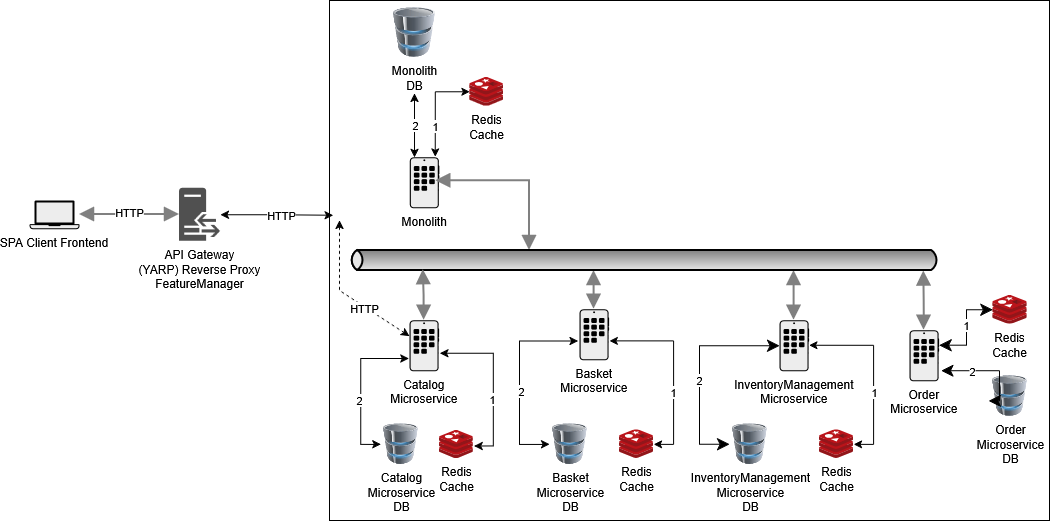

The diagram above was exported from draw.io. Its source (the exported page's mxGraphModel, read from the mxfile embedded in the PNG):
<mxGraphModel dx="1589" dy="853" grid="1" gridSize="10" guides="1" tooltips="1" connect="1" arrows="1" fold="1" page="1" pageScale="1" pageWidth="827" pageHeight="1169" math="0" shadow="0">
  <root>
    <mxCell id="0" />
    <mxCell id="1" parent="0" />
    <mxCell id="2" parent="1" style="rounded=0;whiteSpace=wrap;html=1;fillColor=none;movable=0;resizable=0;rotatable=0;deletable=0;editable=0;locked=1;connectable=0;" value="" vertex="1">
      <mxGeometry height="520" width="720" x="540" y="250" as="geometry" />
    </mxCell>
    <mxCell id="3" parent="1" style="shape=mxgraph.networks2.icon;aspect=fixed;fillColor=#EDEDED;strokeColor=#000000;gradientColor=#5B6163;network2IconShadow=1;network2bgFillColor=none;labelPosition=center;verticalLabelPosition=bottom;align=center;verticalAlign=top;network2Icon=mxgraph.networks2.laptop;network2IconW=1;network2IconH=0.5734;" value="SPA Client Frontend" vertex="1">
      <mxGeometry height="28.67" width="50" x="240" y="450" as="geometry" />
    </mxCell>
    <mxCell id="4" parent="1" style="sketch=0;pointerEvents=1;shadow=0;dashed=0;html=1;strokeColor=none;fillColor=#505050;labelPosition=center;verticalLabelPosition=bottom;verticalAlign=top;outlineConnect=0;align=center;shape=mxgraph.office.servers.reverse_proxy;" value="&lt;div&gt;API Gateway&lt;/div&gt;(YARP)&amp;nbsp;&lt;span style=&quot;background-color: transparent; color: light-dark(#000000, var(--ge-light-color, #ffffff));&quot;&gt;Reverse Proxy&lt;/span&gt;&lt;div&gt;&lt;div&gt;FeatureManager&lt;/div&gt;&lt;/div&gt;" vertex="1">
      <mxGeometry height="53" width="41" x="390" y="437.84" as="geometry" />
    </mxCell>
    <mxCell id="5" edge="1" parent="1" source="7" style="edgeStyle=orthogonalEdgeStyle;rounded=0;orthogonalLoop=1;jettySize=auto;html=1;entryX=0.5;entryY=1;entryDx=0;entryDy=0;defaultLabelBackgroundColor=gap;startArrow=classic;startFill=1;exitX=0.157;exitY=0;exitDx=0;exitDy=0;exitPerimeter=0;movable=1;resizable=1;rotatable=1;deletable=1;editable=1;locked=0;connectable=1;" target="29">
      <mxGeometry relative="1" as="geometry" />
    </mxCell>
    <mxCell id="6" connectable="0" parent="5" style="edgeLabel;html=1;align=center;verticalAlign=middle;resizable=1;points=[];defaultLabelBackgroundColor=gap;movable=1;rotatable=1;deletable=1;editable=1;locked=0;connectable=1;" value="2" vertex="1">
      <mxGeometry relative="1" x="-0.1839" as="geometry">
        <mxPoint y="-6" as="offset" />
      </mxGeometry>
    </mxCell>
    <mxCell id="7" parent="1" style="shape=mxgraph.networks2.icon;aspect=fixed;fillColor=#EDEDED;strokeColor=#000000;gradientColor=#5B6163;network2IconShadow=1;network2bgFillColor=none;labelPosition=center;verticalLabelPosition=bottom;align=center;verticalAlign=top;network2Icon=mxgraph.networks2.application;network2IconXOffset=0.0048;network2IconYOffset=-0.0000;network2IconW=0.5927;network2IconH=1.02;movable=1;resizable=1;rotatable=1;deletable=1;editable=1;locked=0;connectable=1;" value="Monolith" vertex="1">
      <mxGeometry height="51" width="29.635" x="620.36" y="406.84000000000003" as="geometry" />
    </mxCell>
    <mxCell id="8" edge="1" parent="1" source="14" style="edgeStyle=orthogonalEdgeStyle;rounded=0;orthogonalLoop=1;jettySize=auto;html=1;defaultLabelBackgroundColor=gap;startArrow=classic;startFill=1;exitX=1.021;exitY=0.647;exitDx=0;exitDy=0;exitPerimeter=0;entryX=1.025;entryY=0.559;entryDx=0;entryDy=0;entryPerimeter=0;movable=1;resizable=1;rotatable=1;deletable=1;editable=1;locked=0;connectable=1;" target="41" value="">
      <mxGeometry relative="1" as="geometry" />
    </mxCell>
    <mxCell id="9" connectable="0" parent="8" style="edgeLabel;html=1;align=center;verticalAlign=middle;resizable=1;points=[];defaultLabelBackgroundColor=gap;movable=1;rotatable=1;deletable=1;editable=1;locked=0;connectable=1;" value="1" vertex="1">
      <mxGeometry relative="1" x="-0.3568" y="1" as="geometry">
        <mxPoint x="-2" y="46" as="offset" />
      </mxGeometry>
    </mxCell>
    <mxCell id="10" edge="1" parent="1" source="14" style="edgeStyle=orthogonalEdgeStyle;rounded=0;orthogonalLoop=1;jettySize=auto;html=1;entryX=0;entryY=0.5;entryDx=0;entryDy=0;defaultLabelBackgroundColor=gap;exitX=-0.021;exitY=0.747;exitDx=0;exitDy=0;exitPerimeter=0;startArrow=classic;startFill=1;movable=1;resizable=1;rotatable=1;deletable=1;editable=1;locked=0;connectable=1;" target="30">
      <mxGeometry relative="1" x="0.1619" as="geometry" />
    </mxCell>
    <mxCell id="11" connectable="0" parent="10" style="edgeLabel;html=1;align=center;verticalAlign=middle;resizable=1;points=[];defaultLabelBackgroundColor=gap;movable=1;rotatable=1;deletable=1;editable=1;locked=0;connectable=1;" value="2" vertex="1">
      <mxGeometry relative="1" x="-0.3134" y="-2" as="geometry">
        <mxPoint y="37" as="offset" />
      </mxGeometry>
    </mxCell>
    <mxCell id="12" edge="1" parent="1" style="rounded=0;orthogonalLoop=1;jettySize=auto;html=1;defaultLabelBackgroundColor=page;startArrow=classic;startFill=1;dashed=1;" target="14">
      <mxGeometry relative="1" as="geometry">
        <Array as="points">
          <mxPoint x="550" y="540" />
        </Array>
        <mxPoint x="550" y="470" as="sourcePoint" />
      </mxGeometry>
    </mxCell>
    <mxCell id="13" connectable="0" parent="12" style="edgeLabel;html=1;align=center;verticalAlign=middle;resizable=0;points=[];inheritText=1;defaultLabelBackgroundColor=page;" value="HTTP" vertex="1">
      <mxGeometry relative="1" x="-0.3437" y="-1" as="geometry">
        <mxPoint x="25" y="37" as="offset" />
      </mxGeometry>
    </mxCell>
    <mxCell id="14" parent="1" style="shape=mxgraph.networks2.icon;aspect=fixed;fillColor=#EDEDED;strokeColor=#000000;gradientColor=#5B6163;network2IconShadow=1;network2bgFillColor=none;labelPosition=center;verticalLabelPosition=bottom;align=center;verticalAlign=top;network2Icon=mxgraph.networks2.application;network2IconXOffset=0.0048;network2IconYOffset=-0.0000;network2IconW=0.5927;network2IconH=1.02;movable=1;resizable=1;rotatable=1;deletable=1;editable=1;locked=0;connectable=1;" value="Catalog&#10;Microservice" vertex="1">
      <mxGeometry height="51" width="29.635" x="620" y="569.8399999999999" as="geometry" />
    </mxCell>
    <mxCell id="15" edge="1" parent="1" source="4" style="edgeStyle=orthogonalEdgeStyle;rounded=0;orthogonalLoop=1;jettySize=auto;html=1;startArrow=classic;startFill=1;entryX=0.005;entryY=0.413;entryDx=0;entryDy=0;entryPerimeter=0;" target="2">
      <mxGeometry relative="1" x="0.1393" as="geometry">
        <mxPoint x="550" y="464.3" as="targetPoint" />
      </mxGeometry>
    </mxCell>
    <mxCell id="16" connectable="0" parent="15" style="edgeLabel;html=1;align=center;verticalAlign=middle;resizable=0;points=[];defaultLabelBackgroundColor=gap;" value="HTTP" vertex="1">
      <mxGeometry relative="1" x="-0.0856" y="-1" as="geometry">
        <mxPoint x="8" y="-1" as="offset" />
      </mxGeometry>
    </mxCell>
    <mxCell id="17" parent="1" style="shape=mxgraph.networks2.icon;aspect=fixed;fillColor=#EDEDED;strokeColor=#000000;gradientColor=#5B6163;network2IconShadow=1;network2bgFillColor=none;labelPosition=center;verticalLabelPosition=bottom;align=center;verticalAlign=top;network2Icon=mxgraph.networks2.application;network2IconXOffset=0.0048;network2IconYOffset=-0.0000;network2IconW=0.5927;network2IconH=1.02;movable=1;resizable=1;rotatable=1;deletable=1;editable=1;locked=0;connectable=1;" value="InventoryManagement&#10;Microservice" vertex="1">
      <mxGeometry height="51" width="29.635" x="990" y="569.8399999999999" as="geometry" />
    </mxCell>
    <mxCell id="18" parent="1" style="shape=mxgraph.networks2.icon;aspect=fixed;fillColor=#EDEDED;strokeColor=#000000;gradientColor=#5B6163;network2IconShadow=1;network2bgFillColor=none;labelPosition=center;verticalLabelPosition=bottom;align=center;verticalAlign=top;network2Icon=mxgraph.networks2.application;network2IconXOffset=0.0048;network2IconYOffset=-0.0000;network2IconW=0.5927;network2IconH=1.02;movable=1;resizable=1;rotatable=1;deletable=1;editable=1;locked=0;connectable=1;" value="Order&#10;Microservice" vertex="1">
      <mxGeometry height="51" width="29.635" x="1120" y="579.84" as="geometry" />
    </mxCell>
    <mxCell id="19" edge="1" parent="1" source="21" style="edgeStyle=orthogonalEdgeStyle;rounded=0;orthogonalLoop=1;jettySize=auto;html=1;entryX=0;entryY=0.5;entryDx=0;entryDy=0;defaultLabelBackgroundColor=gap;startArrow=classic;startFill=1;movable=1;resizable=1;rotatable=1;deletable=1;editable=1;locked=0;connectable=1;exitX=-0.045;exitY=0.622;exitDx=0;exitDy=0;exitPerimeter=0;" target="31">
      <mxGeometry relative="1" x="0.0089" as="geometry">
        <Array as="points">
          <mxPoint x="730" y="590.4" />
          <mxPoint x="730" y="693.8" />
        </Array>
        <mxPoint x="770" y="590" as="sourcePoint" />
      </mxGeometry>
    </mxCell>
    <mxCell id="20" connectable="0" parent="19" style="edgeLabel;html=1;align=center;verticalAlign=middle;resizable=1;points=[];defaultLabelBackgroundColor=gap;movable=1;rotatable=1;deletable=1;editable=1;locked=0;connectable=1;" value="2" vertex="1">
      <mxGeometry relative="1" x="0.13" y="1" as="geometry">
        <mxPoint as="offset" />
      </mxGeometry>
    </mxCell>
    <mxCell id="21" parent="1" style="shape=mxgraph.networks2.icon;aspect=fixed;fillColor=#EDEDED;strokeColor=#000000;gradientColor=#5B6163;network2IconShadow=1;network2bgFillColor=none;labelPosition=center;verticalLabelPosition=bottom;align=center;verticalAlign=top;network2Icon=mxgraph.networks2.application;network2IconXOffset=0.0048;network2IconYOffset=-0.0000;network2IconW=0.5927;network2IconH=1.02;movable=1;resizable=1;rotatable=1;deletable=1;editable=1;locked=0;connectable=1;" value="Basket&#10;Microservice" vertex="1">
      <mxGeometry height="51" width="29.635" x="790" y="558.67" as="geometry" />
    </mxCell>
    <mxCell id="22" edge="1" parent="1" source="18" style="strokeWidth=2;rounded=0;endArrow=block;startArrow=block;startSize=10;endSize=10;dashed=0;html=1;strokeColor=#808080;entryX=0.02;entryY=-0.021;entryDx=0;entryDy=0;entryPerimeter=0;exitX=0.493;exitY=0;exitDx=0;exitDy=0;exitPerimeter=0;edgeStyle=orthogonalEdgeStyle;movable=1;resizable=1;rotatable=1;deletable=1;editable=1;locked=0;connectable=1;" value="">
      <mxGeometry relative="1" x="0.1582" as="geometry">
        <mxPoint x="250" y="910" as="sourcePoint" />
        <mxPoint x="1134.1999999999998" y="520.4200000000001" as="targetPoint" />
      </mxGeometry>
    </mxCell>
    <mxCell id="23" edge="1" parent="1" source="17" style="strokeWidth=2;rounded=0;endArrow=block;startArrow=block;startSize=10;endSize=10;dashed=0;html=1;strokeColor=#808080;exitX=0.493;exitY=0;exitDx=0;exitDy=0;exitPerimeter=0;edgeStyle=orthogonalEdgeStyle;movable=1;resizable=1;rotatable=1;deletable=1;editable=1;locked=0;connectable=1;" value="">
      <mxGeometry relative="1" x="0.1577" as="geometry">
        <mxPoint x="570" y="800" as="sourcePoint" />
        <mxPoint x="1004.5999999999999" y="520" as="targetPoint" />
      </mxGeometry>
    </mxCell>
    <mxCell id="24" edge="1" parent="1" source="7" style="edgeStyle=elbowEdgeStyle;strokeWidth=2;rounded=0;endArrow=block;startArrow=block;startSize=10;endSize=10;dashed=0;html=1;strokeColor=#808080;exitX=0.874;exitY=0.46;exitDx=0;exitDy=0;exitPerimeter=0;movable=1;resizable=1;rotatable=1;deletable=1;editable=1;locked=0;connectable=1;" target="26" value="">
      <mxGeometry relative="1" x="0.8436" as="geometry">
        <Array as="points">
          <mxPoint x="740" y="420" />
        </Array>
        <mxPoint x="450" y="380" as="sourcePoint" />
      </mxGeometry>
    </mxCell>
    <mxCell id="25" edge="1" parent="1" source="21" style="strokeWidth=2;rounded=0;endArrow=block;startArrow=block;startSize=10;endSize=10;dashed=0;html=1;strokeColor=#808080;exitX=0.493;exitY=0;exitDx=0;exitDy=0;exitPerimeter=0;edgeStyle=orthogonalEdgeStyle;movable=1;resizable=1;rotatable=1;deletable=1;editable=1;locked=0;connectable=1;" value="">
      <mxGeometry relative="1" x="0.3394" as="geometry">
        <mxPoint x="540" y="710" as="sourcePoint" />
        <mxPoint x="804.6" y="520" as="targetPoint" />
      </mxGeometry>
    </mxCell>
    <mxCell id="26" parent="1" style="strokeWidth=2;strokeColor=#000000;dashed=0;align=center;html=1;fontSize=8;shape=mxgraph.eip.messageChannel;channelColor1=#e6e6e6;channelColor2=#808080;rotation=-180;movable=1;resizable=1;rotatable=1;deletable=1;editable=1;locked=0;connectable=1;" value="" vertex="1">
      <mxGeometry height="20" width="590" x="560" y="500" as="geometry" />
    </mxCell>
    <mxCell id="27" edge="1" parent="1" style="edgeStyle=elbowEdgeStyle;strokeWidth=2;rounded=0;endArrow=block;startArrow=block;startSize=10;endSize=10;dashed=0;html=1;strokeColor=#808080;" value="">
      <mxGeometry relative="1" x="0.14" as="geometry">
        <Array as="points">
          <mxPoint x="330" y="464" />
        </Array>
        <mxPoint x="290" y="464" as="sourcePoint" />
        <mxPoint x="390" y="464" as="targetPoint" />
      </mxGeometry>
    </mxCell>
    <mxCell id="28" connectable="0" parent="27" style="edgeLabel;html=1;align=center;verticalAlign=middle;resizable=0;points=[];defaultLabelBackgroundColor=gap;" value="HTTP" vertex="1">
      <mxGeometry relative="1" x="0.14" y="-1" as="geometry">
        <mxPoint x="-7" y="-3" as="offset" />
      </mxGeometry>
    </mxCell>
    <mxCell id="29" parent="1" style="image;html=1;image=img/lib/clip_art/computers/Database_128x128.png;labelPerimeter=1;labelBackgroundColor=none;movable=1;resizable=1;rotatable=1;deletable=1;editable=1;locked=0;connectable=1;" value="Monolith&lt;div&gt;DB&lt;/div&gt;" vertex="1">
      <mxGeometry height="50" width="50" x="600" y="256.84000000000003" as="geometry" />
    </mxCell>
    <mxCell id="30" parent="1" style="image;html=1;image=img/lib/clip_art/computers/Database_128x128.png;labelPerimeter=1;labelBackgroundColor=none;movable=1;resizable=1;rotatable=1;deletable=1;editable=1;locked=0;connectable=1;" value="Catalog&lt;div&gt;Microservice&lt;/div&gt;&lt;div&gt;DB&lt;/div&gt;" vertex="1">
      <mxGeometry height="41" width="41" x="591.33" y="673.34" as="geometry" />
    </mxCell>
    <mxCell id="31" parent="1" style="image;html=1;image=img/lib/clip_art/computers/Database_128x128.png;labelPerimeter=1;labelBackgroundColor=none;movable=1;resizable=1;rotatable=1;deletable=1;editable=1;locked=0;connectable=1;" value="Basket&lt;div&gt;Microservice&lt;/div&gt;&lt;div&gt;DB&lt;/div&gt;" vertex="1">
      <mxGeometry height="41" width="41" x="760" y="673.3299999999999" as="geometry" />
    </mxCell>
    <mxCell id="32" parent="1" style="image;html=1;image=img/lib/clip_art/computers/Database_128x128.png;labelPerimeter=1;labelBackgroundColor=none;movable=1;resizable=1;rotatable=1;deletable=1;editable=1;locked=0;connectable=1;" value="InventoryManagement&lt;div&gt;Microservice&lt;/div&gt;&lt;div&gt;DB&lt;/div&gt;" vertex="1">
      <mxGeometry height="41" width="41" x="940" y="673.35" as="geometry" />
    </mxCell>
    <mxCell id="33" parent="1" style="image;html=1;image=img/lib/clip_art/computers/Database_128x128.png;labelPerimeter=1;labelBackgroundColor=none;movable=1;resizable=1;rotatable=1;deletable=1;editable=1;locked=0;connectable=1;" value="Order&lt;div&gt;Microservice&lt;/div&gt;&lt;div&gt;DB&lt;/div&gt;" vertex="1">
      <mxGeometry height="41" width="41" x="1200" y="624.84" as="geometry" />
    </mxCell>
    <mxCell id="34" edge="1" parent="1" source="32" style="edgeStyle=elbowEdgeStyle;strokeWidth=1;rounded=0;endArrow=classic;startArrow=classic;startSize=10;endSize=10;dashed=0;html=1;strokeColor=#000000;startFill=1;endFill=1;entryX=0;entryY=0.5;entryDx=0;entryDy=0;entryPerimeter=0;exitX=0;exitY=0.5;exitDx=0;exitDy=0;movable=1;resizable=1;rotatable=1;deletable=1;editable=1;locked=0;connectable=1;" target="17" value="">
      <mxGeometry relative="1" x="-0.4215" as="geometry">
        <Array as="points">
          <mxPoint x="910" y="660" />
          <mxPoint x="930" y="670" />
        </Array>
        <mxPoint x="920" y="735.4100000000001" as="sourcePoint" />
        <mxPoint x="970" y="660.58" as="targetPoint" />
      </mxGeometry>
    </mxCell>
    <mxCell id="35" connectable="0" parent="34" style="edgeLabel;html=1;align=center;verticalAlign=middle;resizable=1;points=[];defaultLabelBackgroundColor=gap;movable=1;rotatable=1;deletable=1;editable=1;locked=0;connectable=1;" value="2" vertex="1">
      <mxGeometry relative="1" x="-0.1" y="1" as="geometry">
        <mxPoint as="offset" />
      </mxGeometry>
    </mxCell>
    <mxCell id="36" edge="1" parent="1" source="18" style="edgeStyle=elbowEdgeStyle;strokeWidth=1;rounded=0;endArrow=classic;startArrow=classic;startSize=10;endSize=10;dashed=0;html=1;strokeColor=#000000;startFill=1;endFill=1;exitX=1;exitY=0.291;exitDx=0;exitDy=0;exitPerimeter=0;entryX=0;entryY=0.503;entryDx=0;entryDy=0;entryPerimeter=0;movable=1;resizable=1;rotatable=1;deletable=1;editable=1;locked=0;connectable=1;" target="44" value="">
      <mxGeometry relative="1" x="-0.275" as="geometry">
        <Array as="points" />
        <mxPoint x="1160" y="606" as="sourcePoint" />
        <mxPoint x="1320" y="606" as="targetPoint" />
      </mxGeometry>
    </mxCell>
    <mxCell id="37" connectable="0" parent="36" style="edgeLabel;html=1;align=center;verticalAlign=middle;resizable=1;points=[];defaultLabelBackgroundColor=gap;movable=1;rotatable=1;deletable=1;editable=1;locked=0;connectable=1;" value="1" vertex="1">
      <mxGeometry relative="1" x="-0.0516" y="-1" as="geometry">
        <mxPoint x="-2" y="-6" as="offset" />
      </mxGeometry>
    </mxCell>
    <mxCell id="38" parent="1" style="image;sketch=0;aspect=fixed;html=1;align=center;fontSize=12;image=img/lib/mscae/Cache_Redis_Product.svg;points=[[0.5,0,0],[0.5,1,0],[0,0.503,0],[1,0.501,0],[0.987,0.218,0],[0.987,0.785,0],[0.013,0.785,0],[0.013,0.218,0]];labelPerimeter=1;labelBackgroundColor=none;labelBorderColor=none;movable=1;resizable=1;rotatable=1;deletable=1;editable=1;locked=0;connectable=1;" value="&lt;span style=&quot;&quot;&gt;Redis&lt;/span&gt;&lt;div style=&quot;&quot;&gt;Cache&lt;/div&gt;" vertex="1">
      <mxGeometry height="28.67" width="34.13" x="680.36" y="326.84000000000003" as="geometry" />
    </mxCell>
    <mxCell id="39" edge="1" parent="1" source="7" style="edgeStyle=orthogonalEdgeStyle;rounded=0;orthogonalLoop=1;jettySize=auto;html=1;entryX=0;entryY=0.503;entryDx=0;entryDy=0;entryPerimeter=0;defaultLabelBackgroundColor=gap;exitX=0.857;exitY=-0.009;exitDx=0;exitDy=0;exitPerimeter=0;startArrow=classic;startFill=1;movable=1;resizable=1;rotatable=1;deletable=1;editable=1;locked=0;connectable=1;" target="38">
      <mxGeometry relative="1" as="geometry" />
    </mxCell>
    <mxCell id="40" connectable="0" parent="39" style="edgeLabel;html=1;align=center;verticalAlign=middle;resizable=1;points=[];defaultLabelBackgroundColor=gap;movable=1;rotatable=1;deletable=1;editable=1;locked=0;connectable=1;" value="1" vertex="1">
      <mxGeometry relative="1" x="-0.3716" as="geometry">
        <mxPoint as="offset" />
      </mxGeometry>
    </mxCell>
    <mxCell id="41" parent="1" style="image;sketch=0;aspect=fixed;html=1;align=center;fontSize=12;image=img/lib/mscae/Cache_Redis_Product.svg;points=[[0.5,0,0],[0.5,1,0],[0,0.503,0],[1,0.501,0],[0.987,0.218,0],[0.987,0.785,0],[0.013,0.785,0],[0.013,0.218,0]];labelPerimeter=1;labelBackgroundColor=none;labelBorderColor=none;movable=1;resizable=1;rotatable=1;deletable=1;editable=1;locked=0;connectable=1;" value="&lt;span&gt;Redis&lt;/span&gt;&lt;div&gt;&lt;span&gt;Cache&lt;/span&gt;&lt;/div&gt;" vertex="1">
      <mxGeometry height="28.67" width="34.13" x="649.63" y="679.51" as="geometry" />
    </mxCell>
    <mxCell id="42" edge="1" parent="1" source="18" style="edgeStyle=elbowEdgeStyle;strokeWidth=1;rounded=0;endArrow=classic;startArrow=classic;startSize=10;endSize=10;dashed=0;html=1;strokeColor=#000000;startFill=1;endFill=1;entryX=-0.025;entryY=0.623;entryDx=0;entryDy=0;entryPerimeter=0;exitX=1.064;exitY=0.792;exitDx=0;exitDy=0;exitPerimeter=0;movable=1;resizable=1;rotatable=1;deletable=1;editable=1;locked=0;connectable=1;" target="33" value="">
      <mxGeometry relative="1" x="-0.1224" as="geometry">
        <Array as="points">
          <mxPoint x="1210" y="630" />
        </Array>
        <mxPoint x="1150" y="620" as="sourcePoint" />
        <mxPoint x="1320" y="632" as="targetPoint" />
      </mxGeometry>
    </mxCell>
    <mxCell id="43" connectable="0" parent="42" style="edgeLabel;html=1;align=center;verticalAlign=middle;resizable=1;points=[];defaultLabelBackgroundColor=gap;movable=1;rotatable=1;deletable=1;editable=1;locked=0;connectable=1;" value="2" vertex="1">
      <mxGeometry relative="1" x="-0.1812" as="geometry">
        <mxPoint x="-10" as="offset" />
      </mxGeometry>
    </mxCell>
    <mxCell id="44" parent="1" style="image;sketch=0;aspect=fixed;html=1;align=center;fontSize=12;image=img/lib/mscae/Cache_Redis_Product.svg;points=[[0.5,0,0],[0.5,1,0],[0,0.503,0],[1,0.501,0],[0.987,0.218,0],[0.987,0.785,0],[0.013,0.785,0],[0.013,0.218,0]];labelPerimeter=1;labelBackgroundColor=none;labelBorderColor=none;movable=1;resizable=1;rotatable=1;deletable=1;editable=1;locked=0;connectable=1;" value="&lt;div&gt;Redis&lt;/div&gt;&lt;div&gt;Cache&lt;/div&gt;" vertex="1">
      <mxGeometry height="28.67" width="34.13" x="1203.4299999999998" y="544.84" as="geometry" />
    </mxCell>
    <mxCell id="45" parent="1" style="image;sketch=0;aspect=fixed;html=1;align=center;fontSize=12;image=img/lib/mscae/Cache_Redis_Product.svg;points=[[0.5,0,0],[0.5,1,0],[0,0.503,0],[1,0.501,0],[0.987,0.218,0],[0.987,0.785,0],[0.013,0.785,0],[0.013,0.218,0]];labelPerimeter=1;labelBackgroundColor=none;labelBorderColor=none;movable=1;resizable=1;rotatable=1;deletable=1;editable=1;locked=0;connectable=1;" value="&lt;div&gt;Redis&lt;/div&gt;&lt;div&gt;Cache&lt;/div&gt;" vertex="1">
      <mxGeometry height="28.67" width="34.13" x="1030" y="679.49" as="geometry" />
    </mxCell>
    <mxCell id="46" parent="1" style="image;sketch=0;aspect=fixed;html=1;align=center;fontSize=12;image=img/lib/mscae/Cache_Redis_Product.svg;points=[[0.5,0,0],[0.5,1,0],[0,0.503,0],[1,0.501,0],[0.987,0.218,0],[0.987,0.785,0],[0.013,0.785,0],[0.013,0.218,0]];labelPerimeter=1;labelBackgroundColor=none;labelBorderColor=none;movable=1;resizable=1;rotatable=1;deletable=1;editable=1;locked=0;connectable=1;" value="&lt;div&gt;Redis&lt;/div&gt;&lt;div&gt;Cache&lt;/div&gt;" vertex="1">
      <mxGeometry height="28.67" width="34.13" x="830" y="679.49" as="geometry" />
    </mxCell>
    <mxCell id="47" edge="1" parent="1" source="14" style="strokeWidth=2;rounded=0;endArrow=block;startArrow=block;startSize=10;endSize=10;dashed=0;html=1;strokeColor=#808080;exitX=0.493;exitY=0;exitDx=0;exitDy=0;exitPerimeter=0;edgeStyle=orthogonalEdgeStyle;entryX=0.927;entryY=0.043;entryDx=0;entryDy=0;entryPerimeter=0;movable=1;resizable=1;rotatable=1;deletable=1;editable=1;locked=0;connectable=1;" value="">
      <mxGeometry relative="1" x="0.0844" as="geometry">
        <mxPoint x="670.4" y="679" as="sourcePoint" />
        <mxPoint x="633.8" y="519.1399999999999" as="targetPoint" />
      </mxGeometry>
    </mxCell>
    <mxCell id="48" edge="1" parent="1" source="45" style="edgeStyle=orthogonalEdgeStyle;rounded=0;orthogonalLoop=1;jettySize=auto;html=1;exitX=1;exitY=0.501;exitDx=0;exitDy=0;exitPerimeter=0;entryX=0.996;entryY=0.489;entryDx=0;entryDy=0;entryPerimeter=0;defaultLabelBackgroundColor=gap;startArrow=classic;startFill=1;movable=1;resizable=1;rotatable=1;deletable=1;editable=1;locked=0;connectable=1;" target="17">
      <mxGeometry relative="1" x="0.0012" as="geometry" />
    </mxCell>
    <mxCell id="49" connectable="0" parent="48" style="edgeLabel;html=1;align=center;verticalAlign=middle;resizable=1;points=[];defaultLabelBackgroundColor=gap;movable=1;rotatable=1;deletable=1;editable=1;locked=0;connectable=1;" value="1" vertex="1">
      <mxGeometry relative="1" x="-0.2113" y="1" as="geometry">
        <mxPoint x="1" as="offset" />
      </mxGeometry>
    </mxCell>
    <mxCell id="50" edge="1" parent="1" source="46" style="edgeStyle=orthogonalEdgeStyle;rounded=0;orthogonalLoop=1;jettySize=auto;html=1;entryX=1.009;entryY=0.622;entryDx=0;entryDy=0;entryPerimeter=0;defaultLabelBackgroundColor=gap;startArrow=classic;startFill=1;movable=1;resizable=1;rotatable=1;deletable=1;editable=1;locked=0;connectable=1;exitX=1;exitY=0.501;exitDx=0;exitDy=0;exitPerimeter=0;" target="21">
      <mxGeometry relative="1" x="-0.0015" as="geometry">
        <mxPoint x="960" y="660" as="sourcePoint" />
      </mxGeometry>
    </mxCell>
    <mxCell id="51" connectable="0" parent="50" style="edgeLabel;html=1;align=center;verticalAlign=middle;resizable=1;points=[];defaultLabelBackgroundColor=gap;movable=1;rotatable=1;deletable=1;editable=1;locked=0;connectable=1;" value="1" vertex="1">
      <mxGeometry relative="1" x="-0.447" y="1" as="geometry">
        <mxPoint y="-20" as="offset" />
      </mxGeometry>
    </mxCell>
  </root>
</mxGraphModel>